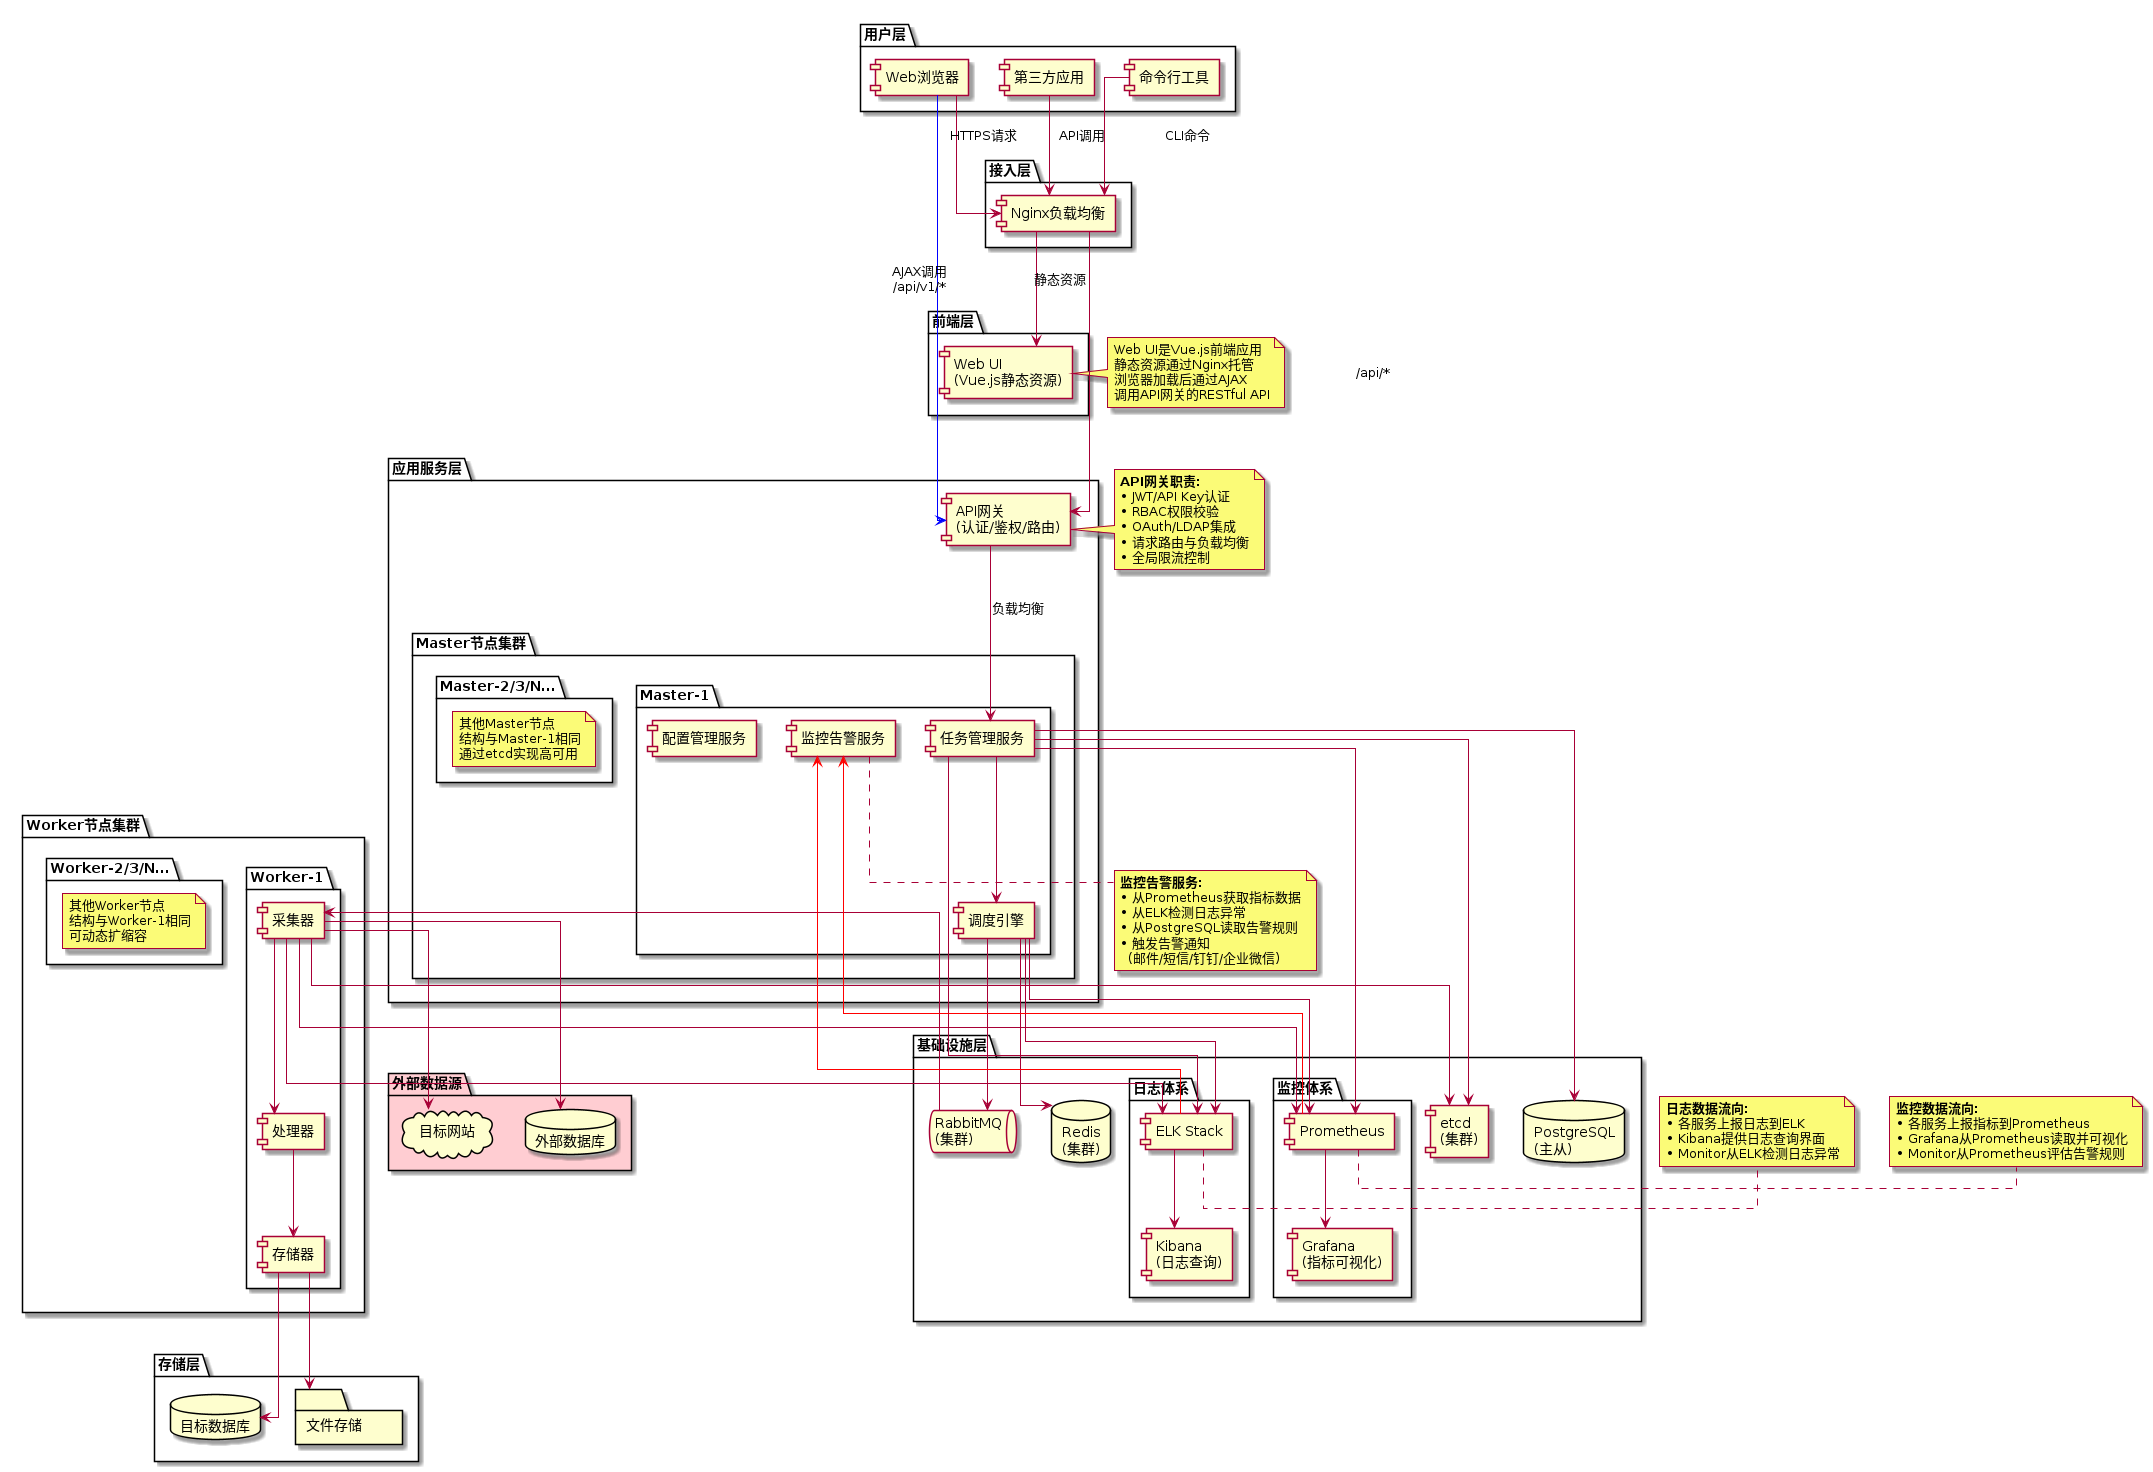

The diagram above was rendered by PlantUML. Its source (embedded in the PNG):
@startuml system_architecture

skinparam componentStyle rectangle
skinparam linetype ortho

package "用户层" {
  [Web浏览器] as Browser
  [第三方应用] as ThirdParty
  [命令行工具] as CLI
}

package "接入层" {
  [Nginx负载均衡] as Nginx
}

package "前端层" {
  [Web UI\n(Vue.js静态资源)] as WebUI
}

package "应用服务层" {
  [API网关\n(认证/鉴权/路由)] as APIGateway

  package "Master节点集群" {
    package "Master-1" {
      [任务管理服务] as TaskMgr
      [调度引擎] as Scheduler
      [监控告警服务] as Monitor
      [配置管理服务] as ConfigMgr
    }

    package "Master-2/3/N..." as MasterOthers {
      note as MasterNote
        其他Master节点
        结构与Master-1相同
        通过etcd实现高可用
      end note
    }
  }
}

package "Worker节点集群" {
  package "Worker-1" {
    [采集器] as Collector
    [处理器] as Processor
    [存储器] as Storage
  }

  package "Worker-2/3/N..." as WorkerOthers {
    note as WorkerNote
      其他Worker节点
      结构与Worker-1相同
      可动态扩缩容
    end note
  }
}

package "基础设施层" {
  database "PostgreSQL\n(主从)" as PG
  database "Redis\n(集群)" as Redis
  queue "RabbitMQ\n(集群)" as MQ
  [etcd\n(集群)] as Etcd

  package "日志体系" {
    [ELK Stack] as ELK
    [Kibana\n(日志查询)] as Kibana
  }

  package "监控体系" {
    [Prometheus] as Prom
    [Grafana\n(指标可视化)] as Graf
  }
}

package "存储层" {
  database "目标数据库" as TargetDB
  folder "文件存储" as FileStorage
}

package "外部数据源" #FFCDD2{
  cloud "目标网站" as WebSite 
  database "外部数据库" as ExtDB 
}

Browser --> Nginx : HTTPS请求
ThirdParty --> Nginx : API调用
CLI --> Nginx : CLI命令

Nginx --> WebUI : 静态资源
Nginx --> APIGateway : /api/*

note right of WebUI
  Web UI是Vue.js前端应用
  静态资源通过Nginx托管
  浏览器加载后通过AJAX
  调用API网关的RESTful API
end note

Browser -[#blue]-> APIGateway : AJAX调用\n/api/v1/*
WebUI -[hidden]-> APIGateway

APIGateway --> TaskMgr : 负载均衡

note left of APIGateway
  <b>API网关职责:</b>
  • JWT/API Key认证
  • RBAC权限校验
  • OAuth/LDAP集成
  • 请求路由与负载均衡
  • 全局限流控制
end note

TaskMgr --> PG
TaskMgr --> Scheduler
Scheduler --> MQ
Scheduler --> Redis

MQ --> Collector

Collector --> WebSite
Collector --> ExtDB
Collector --> Processor
Processor --> Storage
Storage --> TargetDB
Storage --> FileStorage

TaskMgr --> Etcd
Collector --> Etcd

TaskMgr --> ELK
Scheduler --> ELK
Collector --> ELK

ELK --> Kibana
ELK -[#red]-> Monitor

TaskMgr --> Prom
Scheduler --> Prom
Collector --> Prom

Prom --> Graf
Prom -[#red]-> Monitor

note right of ELK
  <b>日志数据流向:</b>
  • 各服务上报日志到ELK
  • Kibana提供日志查询界面
  • Monitor从ELK检测日志异常
end note

note right of Prom
  <b>监控数据流向:</b>
  • 各服务上报指标到Prometheus
  • Grafana从Prometheus读取并可视化
  • Monitor从Prometheus评估告警规则
end note

note bottom of Monitor
  <b>监控告警服务:</b>
  • 从Prometheus获取指标数据
  • 从ELK检测日志异常
  • 从PostgreSQL读取告警规则
  • 触发告警通知
    (邮件/短信/钉钉/企业微信)
end note

@enduml